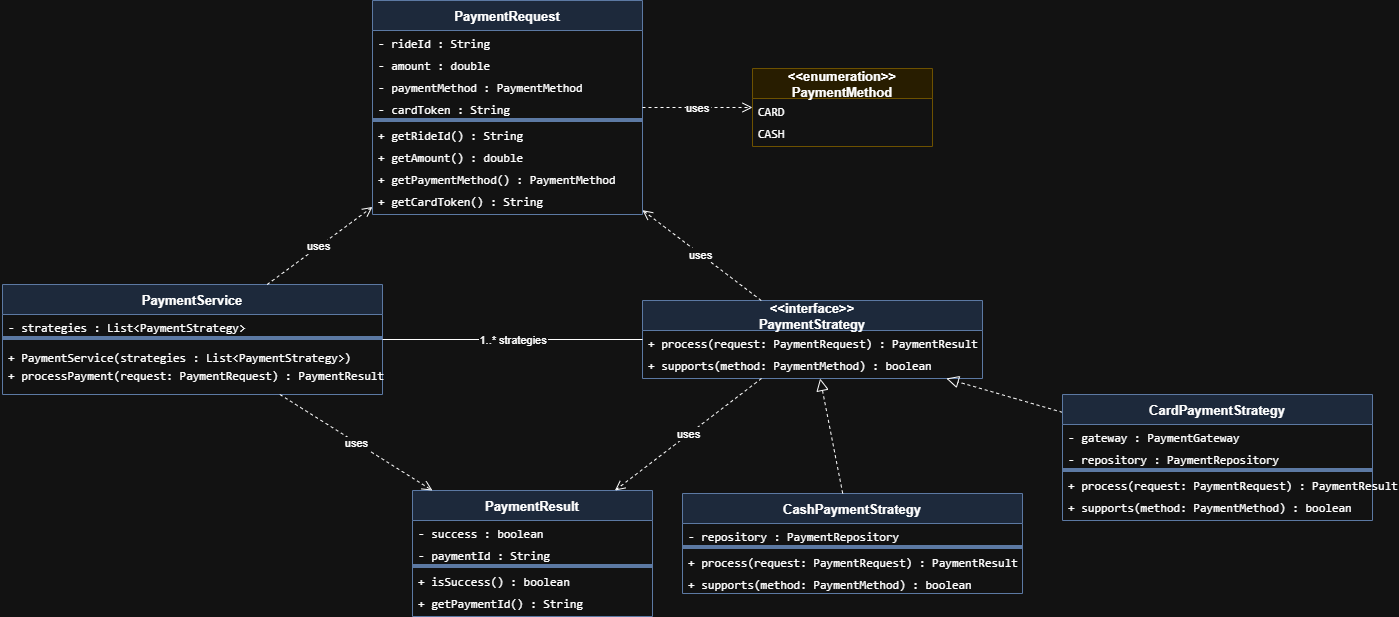

The diagram above was exported from draw.io. Its source (the exported page's mxGraphModel, read from the mxfile embedded in the PNG):
<mxGraphModel dx="3404" dy="1719" grid="1" gridSize="10" guides="1" tooltips="1" connect="1" arrows="1" fold="1" page="1" pageScale="1" pageWidth="1100" pageHeight="850" math="0" shadow="0">
  <root>
    <mxCell id="0" />
    <mxCell id="1" parent="0" />
    <mxCell id="PS" parent="1" style="swimlane;fontStyle=1;align=center;startSize=30;container=1;collapsible=0;expand=0;fillColor=#dae8fc;strokeColor=#6c8ebf;fontSize=13;" value="PaymentService" vertex="1">
      <mxGeometry height="110" width="380" x="-50" y="24" as="geometry" />
    </mxCell>
    <mxCell id="PS_a0" parent="PS" style="text;strokeColor=none;fillColor=none;align=left;verticalAlign=top;spacingLeft=4;fontSize=12;fontFamily=monospace;" value="- strategies : List&lt;PaymentStrategy&gt;" vertex="1">
      <mxGeometry height="22" width="310" y="30" as="geometry" />
    </mxCell>
    <mxCell id="PS_sep" parent="PS" style="line;strokeColor=inherit;fillColor=none;" value="" vertex="1">
      <mxGeometry height="4" width="380" y="52" as="geometry" />
    </mxCell>
    <mxCell id="PS_m0" parent="PS" style="text;strokeColor=none;fillColor=none;align=left;verticalAlign=top;spacingLeft=4;fontSize=12;fontFamily=monospace;" value="+ PaymentService(strategies : List&lt;PaymentStrategy&gt;)" vertex="1">
      <mxGeometry height="20" width="380" y="60" as="geometry" />
    </mxCell>
    <mxCell id="PS_m1" parent="PS" style="text;strokeColor=none;fillColor=none;align=left;verticalAlign=top;spacingLeft=4;fontSize=12;fontFamily=monospace;" value="+ processPayment(request: PaymentRequest) : PaymentResult" vertex="1">
      <mxGeometry height="22" width="310" y="78" as="geometry" />
    </mxCell>
    <mxCell id="PI" parent="1" style="swimlane;fontStyle=1;align=center;startSize=30;container=1;collapsible=0;expand=0;fillColor=#dae8fc;strokeColor=#6c8ebf;fontSize=13;" value="&lt;&lt;interface&gt;&gt;&#10;PaymentStrategy" vertex="1">
      <mxGeometry height="78" width="340" x="590" y="40" as="geometry" />
    </mxCell>
    <mxCell id="PI_m0" parent="PI" style="text;strokeColor=none;fillColor=none;align=left;verticalAlign=top;spacingLeft=4;fontSize=12;fontFamily=monospace;" value="+ process(request: PaymentRequest) : PaymentResult" vertex="1">
      <mxGeometry height="22" width="340" y="30" as="geometry" />
    </mxCell>
    <mxCell id="PI_m1" parent="PI" style="text;strokeColor=none;fillColor=none;align=left;verticalAlign=top;spacingLeft=4;fontSize=12;fontFamily=monospace;" value="+ supports(method: PaymentMethod) : boolean" vertex="1">
      <mxGeometry height="22" width="340" y="52" as="geometry" />
    </mxCell>
    <mxCell id="CSH" parent="1" style="swimlane;fontStyle=1;align=center;startSize=30;container=1;collapsible=0;expand=0;fillColor=#dae8fc;strokeColor=#6c8ebf;fontSize=13;" value="CashPaymentStrategy" vertex="1">
      <mxGeometry height="100" width="340" x="630" y="233" as="geometry" />
    </mxCell>
    <mxCell id="CSH_a0" parent="CSH" style="text;strokeColor=none;fillColor=none;align=left;verticalAlign=top;spacingLeft=4;fontSize=12;fontFamily=monospace;" value="- repository : PaymentRepository" vertex="1">
      <mxGeometry height="22" width="310" y="30" as="geometry" />
    </mxCell>
    <mxCell id="CSH_sep" parent="CSH" style="line;strokeColor=inherit;fillColor=none;" value="" vertex="1">
      <mxGeometry height="4" width="340" y="52" as="geometry" />
    </mxCell>
    <mxCell id="CSH_m0" parent="CSH" style="text;strokeColor=none;fillColor=none;align=left;verticalAlign=top;spacingLeft=4;fontSize=12;fontFamily=monospace;" value="+ process(request: PaymentRequest) : PaymentResult" vertex="1">
      <mxGeometry height="22" width="310" y="56" as="geometry" />
    </mxCell>
    <mxCell id="CSH_m1" parent="CSH" style="text;strokeColor=none;fillColor=none;align=left;verticalAlign=top;spacingLeft=4;fontSize=12;fontFamily=monospace;" value="+ supports(method: PaymentMethod) : boolean" vertex="1">
      <mxGeometry height="22" width="310" y="78" as="geometry" />
    </mxCell>
    <mxCell id="PR" parent="1" style="swimlane;fontStyle=1;align=center;startSize=30;container=1;collapsible=0;expand=0;fillColor=#dae8fc;strokeColor=#6c8ebf;fontSize=13;" value="PaymentRequest" vertex="1">
      <mxGeometry height="214" width="270" x="320" y="-260" as="geometry" />
    </mxCell>
    <mxCell id="PR_a0" parent="PR" style="text;strokeColor=none;fillColor=none;align=left;verticalAlign=top;spacingLeft=4;fontSize=12;fontFamily=monospace;" value="- rideId : String" vertex="1">
      <mxGeometry height="22" width="270" y="30" as="geometry" />
    </mxCell>
    <mxCell id="PR_a1" parent="PR" style="text;strokeColor=none;fillColor=none;align=left;verticalAlign=top;spacingLeft=4;fontSize=12;fontFamily=monospace;" value="- amount : double" vertex="1">
      <mxGeometry height="22" width="270" y="52" as="geometry" />
    </mxCell>
    <mxCell id="PR_a2" parent="PR" style="text;strokeColor=none;fillColor=none;align=left;verticalAlign=top;spacingLeft=4;fontSize=12;fontFamily=monospace;" value="- paymentMethod : PaymentMethod" vertex="1">
      <mxGeometry height="22" width="270" y="74" as="geometry" />
    </mxCell>
    <mxCell id="PR_a3" parent="PR" style="text;strokeColor=none;fillColor=none;align=left;verticalAlign=top;spacingLeft=4;fontSize=12;fontFamily=monospace;" value="- cardToken : String" vertex="1">
      <mxGeometry height="22" width="270" y="96" as="geometry" />
    </mxCell>
    <mxCell id="PR_sep" parent="PR" style="line;strokeColor=inherit;fillColor=none;" value="" vertex="1">
      <mxGeometry height="4" width="270" y="118" as="geometry" />
    </mxCell>
    <mxCell id="PR_m0" parent="PR" style="text;strokeColor=none;fillColor=none;align=left;verticalAlign=top;spacingLeft=4;fontSize=12;fontFamily=monospace;" value="+ getRideId() : String" vertex="1">
      <mxGeometry height="22" width="270" y="122" as="geometry" />
    </mxCell>
    <mxCell id="PR_m1" parent="PR" style="text;strokeColor=none;fillColor=none;align=left;verticalAlign=top;spacingLeft=4;fontSize=12;fontFamily=monospace;" value="+ getAmount() : double" vertex="1">
      <mxGeometry height="22" width="270" y="144" as="geometry" />
    </mxCell>
    <mxCell id="PR_m2" parent="PR" style="text;strokeColor=none;fillColor=none;align=left;verticalAlign=top;spacingLeft=4;fontSize=12;fontFamily=monospace;" value="+ getPaymentMethod() : PaymentMethod" vertex="1">
      <mxGeometry height="22" width="270" y="166" as="geometry" />
    </mxCell>
    <mxCell id="PR_m3" parent="PR" style="text;strokeColor=none;fillColor=none;align=left;verticalAlign=top;spacingLeft=4;fontSize=12;fontFamily=monospace;" value="+ getCardToken() : String" vertex="1">
      <mxGeometry height="22" width="270" y="188" as="geometry" />
    </mxCell>
    <mxCell id="PRL" parent="1" style="swimlane;fontStyle=1;align=center;startSize=30;container=1;collapsible=0;expand=0;fillColor=#dae8fc;strokeColor=#6c8ebf;fontSize=13;" value="PaymentResult" vertex="1">
      <mxGeometry height="126" width="240" x="360" y="230" as="geometry" />
    </mxCell>
    <mxCell id="PRL_a0" parent="PRL" style="text;strokeColor=none;fillColor=none;align=left;verticalAlign=top;spacingLeft=4;fontSize=12;fontFamily=monospace;" value="- success : boolean" vertex="1">
      <mxGeometry height="22" width="240" y="30" as="geometry" />
    </mxCell>
    <mxCell id="PRL_a1" parent="PRL" style="text;strokeColor=none;fillColor=none;align=left;verticalAlign=top;spacingLeft=4;fontSize=12;fontFamily=monospace;" value="- paymentId : String" vertex="1">
      <mxGeometry height="22" width="240" y="52" as="geometry" />
    </mxCell>
    <mxCell id="PRL_sep" parent="PRL" style="line;strokeColor=inherit;fillColor=none;" value="" vertex="1">
      <mxGeometry height="4" width="240" y="74" as="geometry" />
    </mxCell>
    <mxCell id="PRL_m0" parent="PRL" style="text;strokeColor=none;fillColor=none;align=left;verticalAlign=top;spacingLeft=4;fontSize=12;fontFamily=monospace;" value="+ isSuccess() : boolean" vertex="1">
      <mxGeometry height="22" width="240" y="78" as="geometry" />
    </mxCell>
    <mxCell id="PRL_m1" parent="PRL" style="text;strokeColor=none;fillColor=none;align=left;verticalAlign=top;spacingLeft=4;fontSize=12;fontFamily=monospace;" value="+ getPaymentId() : String" vertex="1">
      <mxGeometry height="22" width="240" y="100" as="geometry" />
    </mxCell>
    <mxCell id="PM" parent="1" style="swimlane;fontStyle=1;align=center;startSize=30;container=1;collapsible=0;expand=0;fillColor=#fff2cc;strokeColor=#d6b656;fontSize=13;" value="&lt;&lt;enumeration&gt;&gt;&#10;PaymentMethod" vertex="1">
      <mxGeometry height="78" width="180" x="700" y="-192" as="geometry" />
    </mxCell>
    <mxCell id="PM_v0" parent="PM" style="text;strokeColor=none;fillColor=none;align=left;verticalAlign=top;spacingLeft=4;fontSize=12;fontFamily=monospace;" value="CARD" vertex="1">
      <mxGeometry height="22" width="180" y="30" as="geometry" />
    </mxCell>
    <mxCell id="PM_v1" parent="PM" style="text;strokeColor=none;fillColor=none;align=left;verticalAlign=top;spacingLeft=4;fontSize=12;fontFamily=monospace;" value="CASH" vertex="1">
      <mxGeometry height="22" width="180" y="52" as="geometry" />
    </mxCell>
    <mxCell id="a1_1" edge="1" parent="1" source="PS" style="endArrow=none;startArrow=ERmanyToOne;startFill=0;dashed=0;" target="PI" value="1..*  strategies">
      <mxGeometry relative="1" as="geometry" />
    </mxCell>
    <mxCell id="a1_2" edge="1" parent="1" source="CPS" style="endArrow=block;endFill=0;dashed=1;endSize=10;" target="PI" value="">
      <mxGeometry relative="1" as="geometry" />
    </mxCell>
    <mxCell id="a1_3" edge="1" parent="1" source="CSH" style="endArrow=block;endFill=0;dashed=1;endSize=10;" target="PI" value="">
      <mxGeometry relative="1" as="geometry" />
    </mxCell>
    <mxCell id="a1_4" edge="1" parent="1" source="PS" style="endArrow=open;dashed=1;endSize=8;" target="PR" value="uses">
      <mxGeometry relative="1" as="geometry" />
    </mxCell>
    <mxCell id="a1_5" edge="1" parent="1" source="PS" style="endArrow=open;dashed=1;endSize=8;" target="PRL" value="uses">
      <mxGeometry relative="1" as="geometry" />
    </mxCell>
    <mxCell id="a1_6" edge="1" parent="1" source="PI" style="endArrow=open;dashed=1;endSize=8;" target="PR" value="uses">
      <mxGeometry relative="1" as="geometry" />
    </mxCell>
    <mxCell id="a1_7" edge="1" parent="1" source="PI" style="endArrow=open;dashed=1;endSize=8;" target="PRL" value="uses">
      <mxGeometry relative="1" as="geometry" />
    </mxCell>
    <mxCell id="a1_8" edge="1" parent="1" source="PR" style="endArrow=open;dashed=1;endSize=8;" target="PM" value="uses">
      <mxGeometry relative="1" as="geometry" />
    </mxCell>
    <mxCell id="CPS" parent="1" style="swimlane;fontStyle=1;align=center;startSize=30;container=1;collapsible=0;expand=0;fillColor=#dae8fc;strokeColor=#6c8ebf;fontSize=13;" value="CardPaymentStrategy" vertex="1">
      <mxGeometry height="126" width="310" x="1010" y="134" as="geometry" />
    </mxCell>
    <mxCell id="CPS_a0" parent="CPS" style="text;strokeColor=none;fillColor=none;align=left;verticalAlign=top;spacingLeft=4;fontSize=12;fontFamily=monospace;" value="- gateway : PaymentGateway" vertex="1">
      <mxGeometry height="22" width="310" y="30" as="geometry" />
    </mxCell>
    <mxCell id="CPS_a1" parent="CPS" style="text;strokeColor=none;fillColor=none;align=left;verticalAlign=top;spacingLeft=4;fontSize=12;fontFamily=monospace;" value="- repository : PaymentRepository" vertex="1">
      <mxGeometry height="22" width="310" y="52" as="geometry" />
    </mxCell>
    <mxCell id="CPS_sep" parent="CPS" style="line;strokeColor=inherit;fillColor=none;" value="" vertex="1">
      <mxGeometry height="4" width="310" y="74" as="geometry" />
    </mxCell>
    <mxCell id="CPS_m0" parent="CPS" style="text;strokeColor=none;fillColor=none;align=left;verticalAlign=top;spacingLeft=4;fontSize=12;fontFamily=monospace;" value="+ process(request: PaymentRequest) : PaymentResult" vertex="1">
      <mxGeometry height="22" width="310" y="78" as="geometry" />
    </mxCell>
    <mxCell id="CPS_m1" parent="CPS" style="text;strokeColor=none;fillColor=none;align=left;verticalAlign=top;spacingLeft=4;fontSize=12;fontFamily=monospace;" value="+ supports(method: PaymentMethod) : boolean" vertex="1">
      <mxGeometry height="22" width="310" y="100" as="geometry" />
    </mxCell>
  </root>
</mxGraphModel>